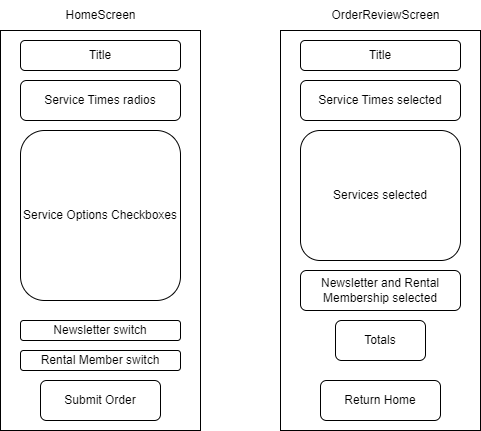

The diagram above was exported from draw.io. Its source (the exported page's mxGraphModel, read from the mxfile embedded in the PNG):
<mxGraphModel dx="787" dy="1104" grid="1" gridSize="10" guides="1" tooltips="1" connect="1" arrows="1" fold="1" page="1" pageScale="1" pageWidth="850" pageHeight="1100" math="0" shadow="0">
  <root>
    <mxCell id="0" />
    <mxCell id="1" parent="0" />
    <mxCell id="hvNDZSq28KgSuWv3cTQz-1" value="" style="rounded=0;whiteSpace=wrap;html=1;" vertex="1" parent="1">
      <mxGeometry x="40" y="80" width="200" height="400" as="geometry" />
    </mxCell>
    <mxCell id="hvNDZSq28KgSuWv3cTQz-2" value="" style="rounded=0;whiteSpace=wrap;html=1;" vertex="1" parent="1">
      <mxGeometry x="320" y="80" width="200" height="400" as="geometry" />
    </mxCell>
    <mxCell id="hvNDZSq28KgSuWv3cTQz-3" value="Title" style="rounded=1;whiteSpace=wrap;html=1;" vertex="1" parent="1">
      <mxGeometry x="60" y="90" width="160" height="30" as="geometry" />
    </mxCell>
    <mxCell id="hvNDZSq28KgSuWv3cTQz-4" value="HomeScreen" style="text;html=1;align=center;verticalAlign=middle;resizable=0;points=[];autosize=1;strokeColor=none;fillColor=none;" vertex="1" parent="1">
      <mxGeometry x="95" y="50" width="90" height="30" as="geometry" />
    </mxCell>
    <mxCell id="hvNDZSq28KgSuWv3cTQz-5" value="Service Times radios" style="rounded=1;whiteSpace=wrap;html=1;" vertex="1" parent="1">
      <mxGeometry x="60" y="130" width="160" height="40" as="geometry" />
    </mxCell>
    <mxCell id="hvNDZSq28KgSuWv3cTQz-6" value="Service Options Checkboxes" style="rounded=1;whiteSpace=wrap;html=1;" vertex="1" parent="1">
      <mxGeometry x="60" y="180" width="160" height="170" as="geometry" />
    </mxCell>
    <mxCell id="hvNDZSq28KgSuWv3cTQz-7" value="Newsletter switch" style="rounded=1;whiteSpace=wrap;html=1;" vertex="1" parent="1">
      <mxGeometry x="60" y="370" width="160" height="20" as="geometry" />
    </mxCell>
    <mxCell id="hvNDZSq28KgSuWv3cTQz-8" value="Rental Member switch" style="rounded=1;whiteSpace=wrap;html=1;" vertex="1" parent="1">
      <mxGeometry x="60" y="400" width="160" height="20" as="geometry" />
    </mxCell>
    <mxCell id="hvNDZSq28KgSuWv3cTQz-9" value="Submit Order" style="rounded=1;whiteSpace=wrap;html=1;" vertex="1" parent="1">
      <mxGeometry x="80" y="430" width="120" height="40" as="geometry" />
    </mxCell>
    <mxCell id="hvNDZSq28KgSuWv3cTQz-10" value="Return Home" style="rounded=1;whiteSpace=wrap;html=1;" vertex="1" parent="1">
      <mxGeometry x="360" y="430" width="120" height="40" as="geometry" />
    </mxCell>
    <mxCell id="hvNDZSq28KgSuWv3cTQz-11" value="Title" style="rounded=1;whiteSpace=wrap;html=1;" vertex="1" parent="1">
      <mxGeometry x="340" y="90" width="160" height="30" as="geometry" />
    </mxCell>
    <mxCell id="hvNDZSq28KgSuWv3cTQz-12" value="Service Times selected" style="rounded=1;whiteSpace=wrap;html=1;" vertex="1" parent="1">
      <mxGeometry x="340" y="130" width="160" height="40" as="geometry" />
    </mxCell>
    <mxCell id="hvNDZSq28KgSuWv3cTQz-13" value="Services selected" style="rounded=1;whiteSpace=wrap;html=1;" vertex="1" parent="1">
      <mxGeometry x="340" y="180" width="160" height="130" as="geometry" />
    </mxCell>
    <mxCell id="hvNDZSq28KgSuWv3cTQz-14" value="Newsletter and Rental Membership selected" style="rounded=1;whiteSpace=wrap;html=1;" vertex="1" parent="1">
      <mxGeometry x="340" y="320" width="160" height="40" as="geometry" />
    </mxCell>
    <mxCell id="hvNDZSq28KgSuWv3cTQz-15" value="Totals" style="rounded=1;whiteSpace=wrap;html=1;" vertex="1" parent="1">
      <mxGeometry x="375" y="370" width="90" height="40" as="geometry" />
    </mxCell>
    <mxCell id="hvNDZSq28KgSuWv3cTQz-16" value="OrderReviewScreen" style="text;html=1;align=center;verticalAlign=middle;resizable=0;points=[];autosize=1;strokeColor=none;fillColor=none;" vertex="1" parent="1">
      <mxGeometry x="360" y="50" width="130" height="30" as="geometry" />
    </mxCell>
  </root>
</mxGraphModel>